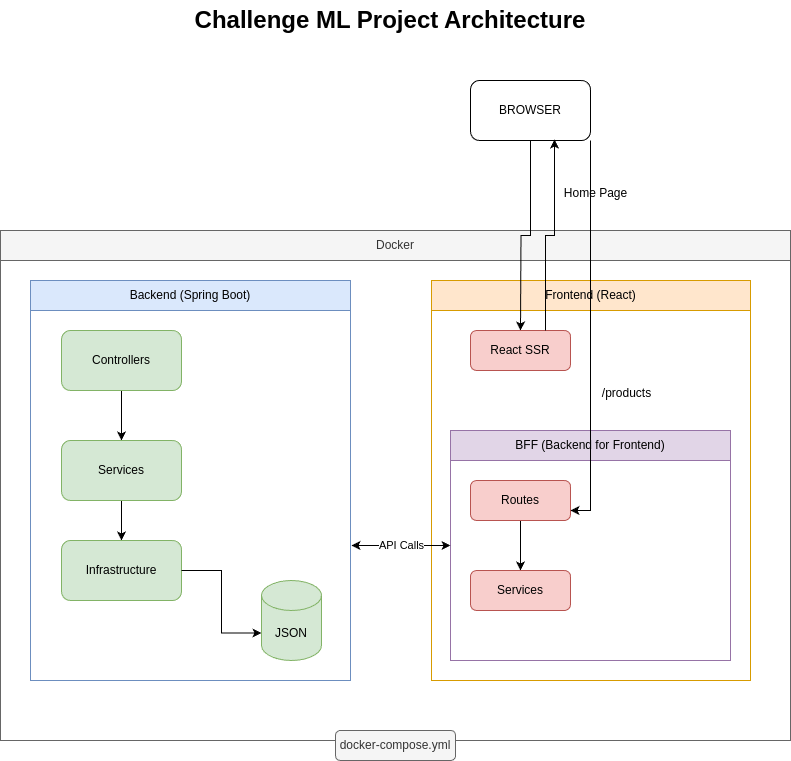

The diagram above was exported from draw.io. Its source (the exported page's mxGraphModel, read from the mxfile embedded in the PNG):
<mxGraphModel dx="1426" dy="1816" grid="1" gridSize="10" guides="1" tooltips="1" connect="1" arrows="1" fold="1" page="1" pageScale="1" pageWidth="850" pageHeight="1100" math="0" shadow="0">
  <root>
    <mxCell id="0" />
    <mxCell id="1" parent="0" />
    <mxCell id="BCy0OpR2OZgNpafApubi-1" value="Challenge ML Project Architecture" style="text;html=1;strokeColor=none;fillColor=none;align=center;verticalAlign=middle;whiteSpace=wrap;rounded=0;fontSize=24;fontStyle=1" vertex="1" parent="1">
      <mxGeometry x="159" y="-170" width="500" height="40" as="geometry" />
    </mxCell>
    <mxCell id="BCy0OpR2OZgNpafApubi-2" value="Backend (Spring Boot)" style="swimlane;fontStyle=0;childLayout=stackLayout;horizontal=1;startSize=30;horizontalStack=0;resizeParent=1;resizeParentMax=0;resizeLast=0;collapsible=1;marginBottom=0;whiteSpace=wrap;html=1;fillColor=#dae8fc;strokeColor=#6c8ebf;movable=0;resizable=0;rotatable=0;deletable=0;editable=0;locked=1;connectable=0;" vertex="1" parent="1">
      <mxGeometry x="49" y="110" width="320" height="400" as="geometry" />
    </mxCell>
    <mxCell id="BCy0OpR2OZgNpafApubi-37" style="edgeStyle=orthogonalEdgeStyle;rounded=0;orthogonalLoop=1;jettySize=auto;html=1;" edge="1" parent="1" source="BCy0OpR2OZgNpafApubi-3" target="BCy0OpR2OZgNpafApubi-4">
      <mxGeometry relative="1" as="geometry" />
    </mxCell>
    <mxCell id="BCy0OpR2OZgNpafApubi-3" value="Controllers" style="rounded=1;whiteSpace=wrap;html=1;fillColor=#d5e8d4;strokeColor=#82b366;" vertex="1" parent="1">
      <mxGeometry x="80" y="160" width="120" height="60" as="geometry" />
    </mxCell>
    <mxCell id="BCy0OpR2OZgNpafApubi-50" style="edgeStyle=orthogonalEdgeStyle;rounded=0;orthogonalLoop=1;jettySize=auto;html=1;entryX=0.5;entryY=0;entryDx=0;entryDy=0;" edge="1" parent="1" source="BCy0OpR2OZgNpafApubi-4" target="BCy0OpR2OZgNpafApubi-7">
      <mxGeometry relative="1" as="geometry" />
    </mxCell>
    <mxCell id="BCy0OpR2OZgNpafApubi-4" value="Services" style="rounded=1;whiteSpace=wrap;html=1;fillColor=#d5e8d4;strokeColor=#82b366;" vertex="1" parent="1">
      <mxGeometry x="80" y="270" width="120" height="60" as="geometry" />
    </mxCell>
    <mxCell id="BCy0OpR2OZgNpafApubi-7" value="Infrastructure" style="rounded=1;whiteSpace=wrap;html=1;fillColor=#d5e8d4;strokeColor=#82b366;" vertex="1" parent="1">
      <mxGeometry x="80" y="370" width="120" height="60" as="geometry" />
    </mxCell>
    <mxCell id="BCy0OpR2OZgNpafApubi-9" value="Frontend (React)" style="swimlane;fontStyle=0;childLayout=stackLayout;horizontal=1;startSize=30;horizontalStack=0;resizeParent=1;resizeParentMax=0;resizeLast=0;collapsible=1;marginBottom=0;whiteSpace=wrap;html=1;fillColor=#ffe6cc;strokeColor=#d79b00;movable=0;resizable=0;rotatable=0;deletable=0;editable=0;locked=1;connectable=0;" vertex="1" parent="1">
      <mxGeometry x="450" y="110" width="319" height="400" as="geometry" />
    </mxCell>
    <mxCell id="BCy0OpR2OZgNpafApubi-15" value="BFF (Backend for Frontend)" style="swimlane;fontStyle=0;childLayout=stackLayout;horizontal=1;startSize=30;horizontalStack=0;resizeParent=1;resizeParentMax=0;resizeLast=0;collapsible=1;marginBottom=0;whiteSpace=wrap;html=1;fillColor=#e1d5e7;strokeColor=#9673a6;movable=0;resizable=0;rotatable=0;deletable=0;editable=0;locked=1;connectable=0;" vertex="1" parent="1">
      <mxGeometry x="469" y="260" width="280" height="230" as="geometry" />
    </mxCell>
    <mxCell id="BCy0OpR2OZgNpafApubi-45" style="edgeStyle=orthogonalEdgeStyle;rounded=0;orthogonalLoop=1;jettySize=auto;html=1;entryX=0.5;entryY=0;entryDx=0;entryDy=0;movable=0;resizable=0;rotatable=0;deletable=0;editable=0;locked=1;connectable=0;" edge="1" parent="1" source="BCy0OpR2OZgNpafApubi-16" target="BCy0OpR2OZgNpafApubi-18">
      <mxGeometry relative="1" as="geometry" />
    </mxCell>
    <mxCell id="BCy0OpR2OZgNpafApubi-16" value="Routes" style="rounded=1;whiteSpace=wrap;html=1;fillColor=#f8cecc;strokeColor=#b85450;movable=0;resizable=0;rotatable=0;deletable=0;editable=0;locked=1;connectable=0;" vertex="1" parent="1">
      <mxGeometry x="489" y="310" width="100" height="40" as="geometry" />
    </mxCell>
    <mxCell id="BCy0OpR2OZgNpafApubi-18" value="Services" style="rounded=1;whiteSpace=wrap;html=1;fillColor=#f8cecc;strokeColor=#b85450;movable=0;resizable=0;rotatable=0;deletable=0;editable=0;locked=1;connectable=0;" vertex="1" parent="1">
      <mxGeometry x="489" y="400" width="100" height="40" as="geometry" />
    </mxCell>
    <mxCell id="BCy0OpR2OZgNpafApubi-19" value="Docker" style="swimlane;fontStyle=0;childLayout=stackLayout;horizontal=1;startSize=30;horizontalStack=0;resizeParent=1;resizeParentMax=0;resizeLast=0;collapsible=1;marginBottom=0;whiteSpace=wrap;html=1;fillColor=#f5f5f5;strokeColor=#666666;fontColor=#333333;movable=0;resizable=0;rotatable=0;deletable=0;editable=0;locked=1;connectable=0;" vertex="1" parent="1">
      <mxGeometry x="19" y="60" width="790" height="510" as="geometry" />
    </mxCell>
    <mxCell id="BCy0OpR2OZgNpafApubi-20" value="docker-compose.yml" style="rounded=1;whiteSpace=wrap;html=1;fillColor=#f5f5f5;strokeColor=#666666;fontColor=#333333;" vertex="1" parent="1">
      <mxGeometry x="354" y="560" width="120" height="30" as="geometry" />
    </mxCell>
    <mxCell id="BCy0OpR2OZgNpafApubi-32" value="API Calls" style="endArrow=classic;startArrow=classic;html=1;rounded=0;entryX=0;entryY=0.5;entryDx=0;entryDy=0;movable=0;resizable=0;rotatable=0;deletable=0;editable=0;locked=1;connectable=0;" edge="1" parent="1" target="BCy0OpR2OZgNpafApubi-15">
      <mxGeometry width="50" height="50" relative="1" as="geometry">
        <mxPoint x="370" y="375" as="sourcePoint" />
        <mxPoint x="449" y="370" as="targetPoint" />
      </mxGeometry>
    </mxCell>
    <mxCell id="BCy0OpR2OZgNpafApubi-46" style="edgeStyle=orthogonalEdgeStyle;rounded=0;orthogonalLoop=1;jettySize=auto;html=1;entryX=1;entryY=0.75;entryDx=0;entryDy=0;movable=0;resizable=0;rotatable=0;deletable=0;editable=0;locked=1;connectable=0;" edge="1" parent="1" source="BCy0OpR2OZgNpafApubi-35" target="BCy0OpR2OZgNpafApubi-16">
      <mxGeometry relative="1" as="geometry">
        <Array as="points">
          <mxPoint x="609" y="340" />
        </Array>
      </mxGeometry>
    </mxCell>
    <mxCell id="BCy0OpR2OZgNpafApubi-35" value="BROWSER" style="rounded=1;whiteSpace=wrap;html=1;movable=0;resizable=0;rotatable=0;deletable=0;editable=0;locked=1;connectable=0;" vertex="1" parent="1">
      <mxGeometry x="489" y="-90" width="120" height="60" as="geometry" />
    </mxCell>
    <mxCell id="BCy0OpR2OZgNpafApubi-36" style="edgeStyle=orthogonalEdgeStyle;rounded=0;orthogonalLoop=1;jettySize=auto;html=1;entryX=0.25;entryY=0;entryDx=0;entryDy=0;" edge="1" parent="1" source="BCy0OpR2OZgNpafApubi-35">
      <mxGeometry relative="1" as="geometry">
        <mxPoint x="539" y="160" as="targetPoint" />
      </mxGeometry>
    </mxCell>
    <mxCell id="BCy0OpR2OZgNpafApubi-41" value="React SSR" style="rounded=1;whiteSpace=wrap;html=1;fillColor=#f8cecc;strokeColor=#b85450;" vertex="1" parent="1">
      <mxGeometry x="489" y="160" width="100" height="40" as="geometry" />
    </mxCell>
    <mxCell id="BCy0OpR2OZgNpafApubi-42" style="edgeStyle=orthogonalEdgeStyle;rounded=0;orthogonalLoop=1;jettySize=auto;html=1;exitX=0.75;exitY=0;exitDx=0;exitDy=0;entryX=0.7;entryY=0.983;entryDx=0;entryDy=0;entryPerimeter=0;" edge="1" parent="1" source="BCy0OpR2OZgNpafApubi-41" target="BCy0OpR2OZgNpafApubi-35">
      <mxGeometry relative="1" as="geometry" />
    </mxCell>
    <mxCell id="BCy0OpR2OZgNpafApubi-44" value="Home Page" style="text;html=1;align=center;verticalAlign=middle;resizable=0;points=[];autosize=1;strokeColor=none;fillColor=none;movable=0;rotatable=0;deletable=0;editable=0;locked=1;connectable=0;" vertex="1" parent="1">
      <mxGeometry x="569" y="8" width="90" height="30" as="geometry" />
    </mxCell>
    <mxCell id="BCy0OpR2OZgNpafApubi-47" value="/products&lt;div&gt;&lt;span style=&quot;white-space: pre;&quot;&gt;&#09;&lt;/span&gt;&lt;br&gt;&lt;/div&gt;" style="text;html=1;align=center;verticalAlign=middle;resizable=0;points=[];autosize=1;strokeColor=none;fillColor=none;" vertex="1" parent="1">
      <mxGeometry x="610" y="210" width="70" height="40" as="geometry" />
    </mxCell>
    <mxCell id="BCy0OpR2OZgNpafApubi-51" value="JSON" style="shape=cylinder3;whiteSpace=wrap;html=1;boundedLbl=1;backgroundOutline=1;size=15;fillColor=#d5e8d4;strokeColor=#82b366;" vertex="1" parent="1">
      <mxGeometry x="280" y="410" width="60" height="80" as="geometry" />
    </mxCell>
    <mxCell id="BCy0OpR2OZgNpafApubi-52" style="edgeStyle=orthogonalEdgeStyle;rounded=0;orthogonalLoop=1;jettySize=auto;html=1;entryX=0;entryY=0;entryDx=0;entryDy=52.5;entryPerimeter=0;" edge="1" parent="1" source="BCy0OpR2OZgNpafApubi-7" target="BCy0OpR2OZgNpafApubi-51">
      <mxGeometry relative="1" as="geometry" />
    </mxCell>
  </root>
</mxGraphModel>